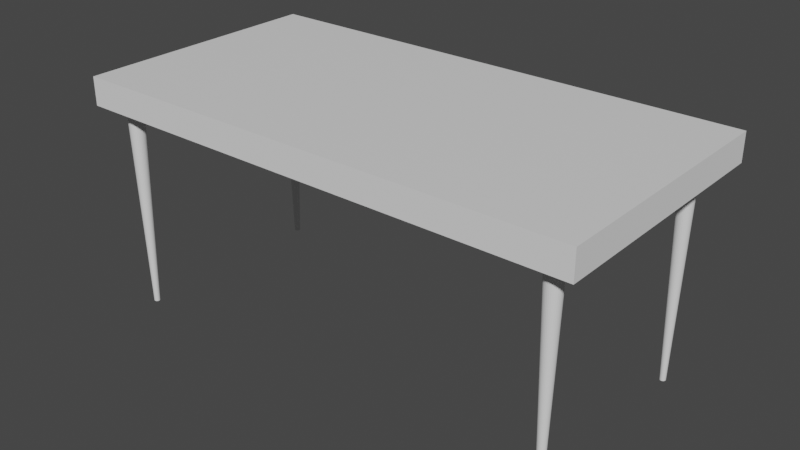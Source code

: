 # Source: Table1.blend  (saved by Blender 3.6.11; exported with 4.5.12 LTS)
import bpy
from mathutils import Matrix  # noqa: F401  (used for matrix-valued properties, if any)

bpy.ops.wm.read_factory_settings(use_empty=True)
scene = bpy.context.scene
scene.name = 'Scene'

# ---- collections
col_collection = bpy.data.collections.new('Collection'); scene.collection.children.link(col_collection)

# ---- materials (node trees are filled in below, after node groups)
mat_material_012 = bpy.data.materials.new('Material.012')
mat_material_012.use_transparent_shadow = False

# ---- material node trees
mat_material_012.use_nodes = True; mat_material_012.node_tree.nodes.clear()
_N = mat_material_012.node_tree.nodes; _L = mat_material_012.node_tree.links
n0 = _N.new('ShaderNodeBsdfPrincipled'); n0.name = 'Principled BSDF'; n0.location = (10, 300)
n0.distribution = 'GGX'
n0.subsurface_method = 'RANDOM_WALK_SKIN'
n0.inputs[3].default_value = 1.45
n0.inputs[27].default_value = (0.0, 0.0, 0.0, 1.0)
n0.inputs[28].default_value = 1.0
n1 = _N.new('ShaderNodeOutputMaterial'); n1.name = 'Material Output'; n1.location = (300, 300)
_L.new(n0.outputs[0], n1.inputs[0])
n1.is_active_output = True

# ---- world
world_world = bpy.data.worlds.new('World'); scene.world = world_world
world_world.use_nodes = True; world_world.node_tree.nodes.clear()
_N = world_world.node_tree.nodes; _L = world_world.node_tree.links
n0 = _N.new('ShaderNodeOutputWorld'); n0.name = 'World Output'; n0.location = (300, 300)
n1 = _N.new('ShaderNodeBackground'); n1.name = 'Background'; n1.location = (10, 300)
n1.inputs[0].default_value = (0.05088, 0.05088, 0.05088, 1.0)
_L.new(n1.outputs[0], n0.inputs[0])
n0.is_active_output = True
world_world.color = (0.05088, 0.05088, 0.05088)
world_world.use_sun_shadow = False
world_world.sun_shadow_jitter_overblur = 0.0

# ---- meshes
me_cube_015 = bpy.data.meshes.new('Cube.015')
me_cube_015.from_pydata([(-1.0, -1.0, -1.0), (-1.0, -1.0, 1.0), (-1.0, 1.0, -1.0), (-1.0, 1.0, 1.0), (1.0, -1.0, -1.0), (1.0, -1.0, 1.0), (1.0, 1.0, -1.0), (1.0, 1.0, 1.0)], [], [(0, 1, 3, 2), (2, 3, 7, 6), (6, 7, 5, 4), (4, 5, 1, 0)])
_uv = me_cube_015.uv_layers.new(name='UVMap')
_uv.uv.foreach_set('vector', [0.375, 0.0, 0.625, 0.0, 0.625, 0.25, 0.375, 0.25, 0.375, 0.25, 0.625, 0.25, 0.625, 0.5, 0.375, 0.5, 0.375, 0.5, 0.625, 0.5, 0.625, 0.75, 0.375, 0.75, 0.375, 0.75, 0.625, 0.75, 0.625, 1.0, 0.375, 1.0])
me_cube_015.update()
me_cube_016 = bpy.data.meshes.new('Cube.016')
me_cube_016.from_pydata([(-1.0, -1.0, -1.0), (-1.0, -1.0, 1.0), (-1.0, 1.0, -1.0), (-1.0, 1.0, 1.0), (1.0, -1.0, -1.0), (1.0, -1.0, 1.0), (1.0, 1.0, -1.0), (1.0, 1.0, 1.0)], [], [(2, 6, 4, 0), (7, 3, 1, 5)])
_uv = me_cube_016.uv_layers.new(name='UVMap')
_uv.uv.foreach_set('vector', [0.125, 0.5, 0.375, 0.5, 0.375, 0.75, 0.125, 0.75, 0.625, 0.5, 0.875, 0.5, 0.875, 0.75, 0.625, 0.75])
me_cube_016.materials.append(mat_material_012)
me_cube_016.update()
me_cylinder_007 = bpy.data.meshes.new('Cylinder.007')
me_cylinder_007.from_pydata([(-5.003e-06, 0.3442, -23.98), (0.0, 1.0, 1.0), (0.06715, 0.3376, -23.98), (0.1951, 0.9808, 1.0), (0.1317, 0.318, -23.98), (0.3827, 0.9239, 1.0), (0.1912, 0.2862, -23.98), (0.5556, 0.8315, 1.0), (0.2434, 0.2434, -23.98), (0.7071, 0.7071, 1.0), (0.2862, 0.1912, -23.98), (0.8315, 0.5556, 1.0), (0.318, 0.1317, -23.98), (0.9239, 0.3827, 1.0), (0.3376, 0.06716, -23.98), (0.9808, 0.1951, 1.0), (0.3442, 1.001e-05, -23.98), (1.0, 0.0, 1.0), (0.3376, -0.06714, -23.98), (0.9808, -0.1951, 1.0), (0.318, -0.1317, -23.98), (0.9239, -0.3827, 1.0), (0.2862, -0.1912, -23.98), (0.8315, -0.5556, 1.0), (0.2434, -0.2434, -23.98), (0.7071, -0.7071, 1.0), (0.1912, -0.2862, -23.98), (0.5556, -0.8315, 1.0), (0.1317, -0.318, -23.98), (0.3827, -0.9239, 1.0), (0.06715, -0.3376, -23.98), (0.1951, -0.9808, 1.0), (-5.003e-06, -0.3442, -23.98), (0.0, -1.0, 1.0), (-0.06716, -0.3376, -23.98), (-0.1951, -0.9808, 1.0), (-0.1317, -0.318, -23.98), (-0.3827, -0.9239, 1.0), (-0.1912, -0.2862, -23.98), (-0.5556, -0.8315, 1.0), (-0.2434, -0.2434, -23.98), (-0.7071, -0.7071, 1.0), (-0.2862, -0.1912, -23.98), (-0.8315, -0.5556, 1.0), (-0.318, -0.1317, -23.98), (-0.9239, -0.3827, 1.0), (-0.3376, -0.06714, -23.98), (-0.9808, -0.1951, 1.0), (-0.3442, 1.001e-05, -23.98), (-1.0, 0.0, 1.0), (-0.3376, 0.06716, -23.98), (-0.9808, 0.1951, 1.0), (-0.318, 0.1317, -23.98), (-0.9239, 0.3827, 1.0), (-0.2862, 0.1912, -23.98), (-0.8315, 0.5556, 1.0), (-0.2434, 0.2434, -23.98), (-0.7071, 0.7071, 1.0), (-0.1912, 0.2862, -23.98), (-0.5556, 0.8315, 1.0), (-0.1317, 0.318, -23.98), (-0.3827, 0.9239, 1.0), (-0.06716, 0.3376, -23.98), (-0.1951, 0.9808, 1.0)], [], [(0, 1, 3, 2), (2, 3, 5, 4), (4, 5, 7, 6), (6, 7, 9, 8), (8, 9, 11, 10), (10, 11, 13, 12), (12, 13, 15, 14), (14, 15, 17, 16), (16, 17, 19, 18), (18, 19, 21, 20), (20, 21, 23, 22), (22, 23, 25, 24), (24, 25, 27, 26), (26, 27, 29, 28), (28, 29, 31, 30), (30, 31, 33, 32), (32, 33, 35, 34), (34, 35, 37, 36), (36, 37, 39, 38), (38, 39, 41, 40), (40, 41, 43, 42), (42, 43, 45, 44), (44, 45, 47, 46), (46, 47, 49, 48), (48, 49, 51, 50), (50, 51, 53, 52), (52, 53, 55, 54), (54, 55, 57, 56), (56, 57, 59, 58), (58, 59, 61, 60), (3, 1, 63, 61, 59, 57, 55, 53, 51, 49, 47, 45, 43, 41, 39, 37, 35, 33, 31, 29, 27, 25, 23, 21, 19, 17, 15, 13, 11, 9, 7, 5), (60, 61, 63, 62), (62, 63, 1, 0), (0, 2, 4, 6, 8, 10, 12, 14, 16, 18, 20, 22, 24, 26, 28, 30, 32, 34, 36, 38, 40, 42, 44, 46, 48, 50, 52, 54, 56, 58, 60, 62)])
_uv = me_cylinder_007.uv_layers.new(name='UVMap')
_uv.uv.foreach_set('vector', [1.0, 0.5, 1.0, 1.0, 0.9688, 1.0, 0.9688, 0.5, 0.9688, 0.5, 0.9688, 1.0, 0.9375, 1.0, 0.9375, 0.5, 0.9375, 0.5, 0.9375, 1.0, 0.9062, 1.0, 0.9062, 0.5, 0.9062, 0.5, 0.9062, 1.0, 0.875, 1.0, 0.875, 0.5, 0.875, 0.5, 0.875, 1.0, 0.8438, 1.0, 0.8438, 0.5, 0.8438, 0.5, 0.8438, 1.0, 0.8125, 1.0, 0.8125, 0.5, 0.8125, 0.5, 0.8125, 1.0, 0.7812, 1.0, 0.7812, 0.5, 0.7812, 0.5, 0.7812, 1.0, 0.75, 1.0, 0.75, 0.5, 0.75, 0.5, 0.75, 1.0, 0.7188, 1.0, 0.7188, 0.5, 0.7188, 0.5, 0.7188, 1.0, 0.6875, 1.0, 0.6875, 0.5, 0.6875, 0.5, 0.6875, 1.0, 0.6562, 1.0, 0.6562, 0.5, 0.6562, 0.5, 0.6562, 1.0, 0.625, 1.0, 0.625, 0.5, 0.625, 0.5, 0.625, 1.0, 0.5938, 1.0, 0.5938, 0.5, 0.5938, 0.5, 0.5938, 1.0, 0.5625, 1.0, 0.5625, 0.5, 0.5625, 0.5, 0.5625, 1.0, 0.5312, 1.0, 0.5312, 0.5, 0.5312, 0.5, 0.5312, 1.0, 0.5, 1.0, 0.5, 0.5, 0.5, 0.5, 0.5, 1.0, 0.4688, 1.0, 0.4688, 0.5, 0.4688, 0.5, 0.4688, 1.0, 0.4375, 1.0, 0.4375, 0.5, 0.4375, 0.5, 0.4375, 1.0, 0.4062, 1.0, 0.4062, 0.5, 0.4062, 0.5, 0.4062, 1.0, 0.375, 1.0, 0.375, 0.5, 0.375, 0.5, 0.375, 1.0, 0.3438, 1.0, 0.3438, 0.5, 0.3438, 0.5, 0.3438, 1.0, 0.3125, 1.0, 0.3125, 0.5, 0.3125, 0.5, 0.3125, 1.0, 0.2812, 1.0, 0.2812, 0.5, 0.2812, 0.5, 0.2812, 1.0, 0.25, 1.0, 0.25, 0.5, 0.25, 0.5, 0.25, 1.0, 0.2188, 1.0, 0.2188, 0.5, 0.2188, 0.5, 0.2188, 1.0, 0.1875, 1.0, 0.1875, 0.5, 0.1875, 0.5, 0.1875, 1.0, 0.1562, 1.0, 0.1562, 0.5, 0.1562, 0.5, 0.1562, 1.0, 0.125, 1.0, 0.125, 0.5, 0.125, 0.5, 0.125, 1.0, 0.09375, 1.0, 0.09375, 0.5, 0.09375, 0.5, 0.09375, 1.0, 0.0625, 1.0, 0.0625, 0.5, 0.2968, 0.4854, 0.25, 0.49, 0.2032, 0.4854, 0.1582, 0.4717, 0.1167, 0.4496, 0.08029, 0.4197, 0.05045, 0.3833, 0.02827, 0.3418, 0.01461, 0.2968, 0.01, 0.25, 0.01461, 0.2032, 0.02827, 0.1582, 0.05045, 0.1167, 0.08029, 0.08029, 0.1167, 0.05045, 0.1582, 0.02827, 0.2032, 0.01461, 0.25, 0.01, 0.2968, 0.01461, 0.3418, 0.02827, 0.3833, 0.05045, 0.4197, 0.08029, 0.4496, 0.1167, 0.4717, 0.1582, 0.4854, 0.2032, 0.49, 0.25, 0.4854, 0.2968, 0.4717, 0.3418, 0.4496, 0.3833, 0.4197, 0.4197, 0.3833, 0.4496, 0.3418, 0.4717, 0.0625, 0.5, 0.0625, 1.0, 0.03125, 1.0, 0.03125, 0.5, 0.03125, 0.5, 0.03125, 1.0, 0.0, 1.0, 0.0, 0.5, 0.75, 0.49, 0.7968, 0.4854, 0.8418, 0.4717, 0.8833, 0.4496, 0.9197, 0.4197, 0.9496, 0.3833, 0.9717, 0.3418, 0.9854, 0.2968, 0.99, 0.25, 0.9854, 0.2032, 0.9717, 0.1582, 0.9496, 0.1167, 0.9197, 0.08029, 0.8833, 0.05045, 0.8418, 0.02827, 0.7968, 0.01461, 0.75, 0.01, 0.7032, 0.01461, 0.6582, 0.02827, 0.6167, 0.05045, 0.5803, 0.08029, 0.5504, 0.1167, 0.5283, 0.1582, 0.5146, 0.2032, 0.51, 0.25, 0.5146, 0.2968, 0.5283, 0.3418, 0.5504, 0.3833, 0.5803, 0.4197, 0.6167, 0.4496, 0.6582, 0.4717, 0.7032, 0.4854])
me_cylinder_007.update()
me_cylinder_008 = bpy.data.meshes.new('Cylinder.008')
me_cylinder_008.from_pydata([(-5.003e-06, 0.3442, -23.98), (0.0, 1.0, 1.0), (0.06715, 0.3376, -23.98), (0.1951, 0.9808, 1.0), (0.1317, 0.318, -23.98), (0.3827, 0.9239, 1.0), (0.1912, 0.2862, -23.98), (0.5556, 0.8315, 1.0), (0.2434, 0.2434, -23.98), (0.7071, 0.7071, 1.0), (0.2862, 0.1912, -23.98), (0.8315, 0.5556, 1.0), (0.318, 0.1317, -23.98), (0.9239, 0.3827, 1.0), (0.3376, 0.06716, -23.98), (0.9808, 0.1951, 1.0), (0.3442, 1.001e-05, -23.98), (1.0, 0.0, 1.0), (0.3376, -0.06714, -23.98), (0.9808, -0.1951, 1.0), (0.318, -0.1317, -23.98), (0.9239, -0.3827, 1.0), (0.2862, -0.1912, -23.98), (0.8315, -0.5556, 1.0), (0.2434, -0.2434, -23.98), (0.7071, -0.7071, 1.0), (0.1912, -0.2862, -23.98), (0.5556, -0.8315, 1.0), (0.1317, -0.318, -23.98), (0.3827, -0.9239, 1.0), (0.06715, -0.3376, -23.98), (0.1951, -0.9808, 1.0), (-5.003e-06, -0.3442, -23.98), (0.0, -1.0, 1.0), (-0.06716, -0.3376, -23.98), (-0.1951, -0.9808, 1.0), (-0.1317, -0.318, -23.98), (-0.3827, -0.9239, 1.0), (-0.1912, -0.2862, -23.98), (-0.5556, -0.8315, 1.0), (-0.2434, -0.2434, -23.98), (-0.7071, -0.7071, 1.0), (-0.2862, -0.1912, -23.98), (-0.8315, -0.5556, 1.0), (-0.318, -0.1317, -23.98), (-0.9239, -0.3827, 1.0), (-0.3376, -0.06714, -23.98), (-0.9808, -0.1951, 1.0), (-0.3442, 1.001e-05, -23.98), (-1.0, 0.0, 1.0), (-0.3376, 0.06716, -23.98), (-0.9808, 0.1951, 1.0), (-0.318, 0.1317, -23.98), (-0.9239, 0.3827, 1.0), (-0.2862, 0.1912, -23.98), (-0.8315, 0.5556, 1.0), (-0.2434, 0.2434, -23.98), (-0.7071, 0.7071, 1.0), (-0.1912, 0.2862, -23.98), (-0.5556, 0.8315, 1.0), (-0.1317, 0.318, -23.98), (-0.3827, 0.9239, 1.0), (-0.06716, 0.3376, -23.98), (-0.1951, 0.9808, 1.0)], [], [(0, 1, 3, 2), (2, 3, 5, 4), (4, 5, 7, 6), (6, 7, 9, 8), (8, 9, 11, 10), (10, 11, 13, 12), (12, 13, 15, 14), (14, 15, 17, 16), (16, 17, 19, 18), (18, 19, 21, 20), (20, 21, 23, 22), (22, 23, 25, 24), (24, 25, 27, 26), (26, 27, 29, 28), (28, 29, 31, 30), (30, 31, 33, 32), (32, 33, 35, 34), (34, 35, 37, 36), (36, 37, 39, 38), (38, 39, 41, 40), (40, 41, 43, 42), (42, 43, 45, 44), (44, 45, 47, 46), (46, 47, 49, 48), (48, 49, 51, 50), (50, 51, 53, 52), (52, 53, 55, 54), (54, 55, 57, 56), (56, 57, 59, 58), (58, 59, 61, 60), (3, 1, 63, 61, 59, 57, 55, 53, 51, 49, 47, 45, 43, 41, 39, 37, 35, 33, 31, 29, 27, 25, 23, 21, 19, 17, 15, 13, 11, 9, 7, 5), (60, 61, 63, 62), (62, 63, 1, 0), (0, 2, 4, 6, 8, 10, 12, 14, 16, 18, 20, 22, 24, 26, 28, 30, 32, 34, 36, 38, 40, 42, 44, 46, 48, 50, 52, 54, 56, 58, 60, 62)])
_uv = me_cylinder_008.uv_layers.new(name='UVMap')
_uv.uv.foreach_set('vector', [1.0, 0.5, 1.0, 1.0, 0.9688, 1.0, 0.9688, 0.5, 0.9688, 0.5, 0.9688, 1.0, 0.9375, 1.0, 0.9375, 0.5, 0.9375, 0.5, 0.9375, 1.0, 0.9062, 1.0, 0.9062, 0.5, 0.9062, 0.5, 0.9062, 1.0, 0.875, 1.0, 0.875, 0.5, 0.875, 0.5, 0.875, 1.0, 0.8438, 1.0, 0.8438, 0.5, 0.8438, 0.5, 0.8438, 1.0, 0.8125, 1.0, 0.8125, 0.5, 0.8125, 0.5, 0.8125, 1.0, 0.7812, 1.0, 0.7812, 0.5, 0.7812, 0.5, 0.7812, 1.0, 0.75, 1.0, 0.75, 0.5, 0.75, 0.5, 0.75, 1.0, 0.7188, 1.0, 0.7188, 0.5, 0.7188, 0.5, 0.7188, 1.0, 0.6875, 1.0, 0.6875, 0.5, 0.6875, 0.5, 0.6875, 1.0, 0.6562, 1.0, 0.6562, 0.5, 0.6562, 0.5, 0.6562, 1.0, 0.625, 1.0, 0.625, 0.5, 0.625, 0.5, 0.625, 1.0, 0.5938, 1.0, 0.5938, 0.5, 0.5938, 0.5, 0.5938, 1.0, 0.5625, 1.0, 0.5625, 0.5, 0.5625, 0.5, 0.5625, 1.0, 0.5312, 1.0, 0.5312, 0.5, 0.5312, 0.5, 0.5312, 1.0, 0.5, 1.0, 0.5, 0.5, 0.5, 0.5, 0.5, 1.0, 0.4688, 1.0, 0.4688, 0.5, 0.4688, 0.5, 0.4688, 1.0, 0.4375, 1.0, 0.4375, 0.5, 0.4375, 0.5, 0.4375, 1.0, 0.4062, 1.0, 0.4062, 0.5, 0.4062, 0.5, 0.4062, 1.0, 0.375, 1.0, 0.375, 0.5, 0.375, 0.5, 0.375, 1.0, 0.3438, 1.0, 0.3438, 0.5, 0.3438, 0.5, 0.3438, 1.0, 0.3125, 1.0, 0.3125, 0.5, 0.3125, 0.5, 0.3125, 1.0, 0.2812, 1.0, 0.2812, 0.5, 0.2812, 0.5, 0.2812, 1.0, 0.25, 1.0, 0.25, 0.5, 0.25, 0.5, 0.25, 1.0, 0.2188, 1.0, 0.2188, 0.5, 0.2188, 0.5, 0.2188, 1.0, 0.1875, 1.0, 0.1875, 0.5, 0.1875, 0.5, 0.1875, 1.0, 0.1562, 1.0, 0.1562, 0.5, 0.1562, 0.5, 0.1562, 1.0, 0.125, 1.0, 0.125, 0.5, 0.125, 0.5, 0.125, 1.0, 0.09375, 1.0, 0.09375, 0.5, 0.09375, 0.5, 0.09375, 1.0, 0.0625, 1.0, 0.0625, 0.5, 0.2968, 0.4854, 0.25, 0.49, 0.2032, 0.4854, 0.1582, 0.4717, 0.1167, 0.4496, 0.08029, 0.4197, 0.05045, 0.3833, 0.02827, 0.3418, 0.01461, 0.2968, 0.01, 0.25, 0.01461, 0.2032, 0.02827, 0.1582, 0.05045, 0.1167, 0.08029, 0.08029, 0.1167, 0.05045, 0.1582, 0.02827, 0.2032, 0.01461, 0.25, 0.01, 0.2968, 0.01461, 0.3418, 0.02827, 0.3833, 0.05045, 0.4197, 0.08029, 0.4496, 0.1167, 0.4717, 0.1582, 0.4854, 0.2032, 0.49, 0.25, 0.4854, 0.2968, 0.4717, 0.3418, 0.4496, 0.3833, 0.4197, 0.4197, 0.3833, 0.4496, 0.3418, 0.4717, 0.0625, 0.5, 0.0625, 1.0, 0.03125, 1.0, 0.03125, 0.5, 0.03125, 0.5, 0.03125, 1.0, 0.0, 1.0, 0.0, 0.5, 0.75, 0.49, 0.7968, 0.4854, 0.8418, 0.4717, 0.8833, 0.4496, 0.9197, 0.4197, 0.9496, 0.3833, 0.9717, 0.3418, 0.9854, 0.2968, 0.99, 0.25, 0.9854, 0.2032, 0.9717, 0.1582, 0.9496, 0.1167, 0.9197, 0.08029, 0.8833, 0.05045, 0.8418, 0.02827, 0.7968, 0.01461, 0.75, 0.01, 0.7032, 0.01461, 0.6582, 0.02827, 0.6167, 0.05045, 0.5803, 0.08029, 0.5504, 0.1167, 0.5283, 0.1582, 0.5146, 0.2032, 0.51, 0.25, 0.5146, 0.2968, 0.5283, 0.3418, 0.5504, 0.3833, 0.5803, 0.4197, 0.6167, 0.4496, 0.6582, 0.4717, 0.7032, 0.4854])
me_cylinder_008.update()
me_cylinder_009 = bpy.data.meshes.new('Cylinder.009')
me_cylinder_009.from_pydata([(-5.003e-06, 0.3442, -23.98), (0.0, 1.0, 1.0), (0.06715, 0.3376, -23.98), (0.1951, 0.9808, 1.0), (0.1317, 0.318, -23.98), (0.3827, 0.9239, 1.0), (0.1912, 0.2862, -23.98), (0.5556, 0.8315, 1.0), (0.2434, 0.2434, -23.98), (0.7071, 0.7071, 1.0), (0.2862, 0.1912, -23.98), (0.8315, 0.5556, 1.0), (0.318, 0.1317, -23.98), (0.9239, 0.3827, 1.0), (0.3376, 0.06716, -23.98), (0.9808, 0.1951, 1.0), (0.3442, 1.001e-05, -23.98), (1.0, 0.0, 1.0), (0.3376, -0.06714, -23.98), (0.9808, -0.1951, 1.0), (0.318, -0.1317, -23.98), (0.9239, -0.3827, 1.0), (0.2862, -0.1912, -23.98), (0.8315, -0.5556, 1.0), (0.2434, -0.2434, -23.98), (0.7071, -0.7071, 1.0), (0.1912, -0.2862, -23.98), (0.5556, -0.8315, 1.0), (0.1317, -0.318, -23.98), (0.3827, -0.9239, 1.0), (0.06715, -0.3376, -23.98), (0.1951, -0.9808, 1.0), (-5.003e-06, -0.3442, -23.98), (0.0, -1.0, 1.0), (-0.06716, -0.3376, -23.98), (-0.1951, -0.9808, 1.0), (-0.1317, -0.318, -23.98), (-0.3827, -0.9239, 1.0), (-0.1912, -0.2862, -23.98), (-0.5556, -0.8315, 1.0), (-0.2434, -0.2434, -23.98), (-0.7071, -0.7071, 1.0), (-0.2862, -0.1912, -23.98), (-0.8315, -0.5556, 1.0), (-0.318, -0.1317, -23.98), (-0.9239, -0.3827, 1.0), (-0.3376, -0.06714, -23.98), (-0.9808, -0.1951, 1.0), (-0.3442, 1.001e-05, -23.98), (-1.0, 0.0, 1.0), (-0.3376, 0.06716, -23.98), (-0.9808, 0.1951, 1.0), (-0.318, 0.1317, -23.98), (-0.9239, 0.3827, 1.0), (-0.2862, 0.1912, -23.98), (-0.8315, 0.5556, 1.0), (-0.2434, 0.2434, -23.98), (-0.7071, 0.7071, 1.0), (-0.1912, 0.2862, -23.98), (-0.5556, 0.8315, 1.0), (-0.1317, 0.318, -23.98), (-0.3827, 0.9239, 1.0), (-0.06716, 0.3376, -23.98), (-0.1951, 0.9808, 1.0)], [], [(0, 1, 3, 2), (2, 3, 5, 4), (4, 5, 7, 6), (6, 7, 9, 8), (8, 9, 11, 10), (10, 11, 13, 12), (12, 13, 15, 14), (14, 15, 17, 16), (16, 17, 19, 18), (18, 19, 21, 20), (20, 21, 23, 22), (22, 23, 25, 24), (24, 25, 27, 26), (26, 27, 29, 28), (28, 29, 31, 30), (30, 31, 33, 32), (32, 33, 35, 34), (34, 35, 37, 36), (36, 37, 39, 38), (38, 39, 41, 40), (40, 41, 43, 42), (42, 43, 45, 44), (44, 45, 47, 46), (46, 47, 49, 48), (48, 49, 51, 50), (50, 51, 53, 52), (52, 53, 55, 54), (54, 55, 57, 56), (56, 57, 59, 58), (58, 59, 61, 60), (3, 1, 63, 61, 59, 57, 55, 53, 51, 49, 47, 45, 43, 41, 39, 37, 35, 33, 31, 29, 27, 25, 23, 21, 19, 17, 15, 13, 11, 9, 7, 5), (60, 61, 63, 62), (62, 63, 1, 0), (0, 2, 4, 6, 8, 10, 12, 14, 16, 18, 20, 22, 24, 26, 28, 30, 32, 34, 36, 38, 40, 42, 44, 46, 48, 50, 52, 54, 56, 58, 60, 62)])
_uv = me_cylinder_009.uv_layers.new(name='UVMap')
_uv.uv.foreach_set('vector', [1.0, 0.5, 1.0, 1.0, 0.9688, 1.0, 0.9688, 0.5, 0.9688, 0.5, 0.9688, 1.0, 0.9375, 1.0, 0.9375, 0.5, 0.9375, 0.5, 0.9375, 1.0, 0.9062, 1.0, 0.9062, 0.5, 0.9062, 0.5, 0.9062, 1.0, 0.875, 1.0, 0.875, 0.5, 0.875, 0.5, 0.875, 1.0, 0.8438, 1.0, 0.8438, 0.5, 0.8438, 0.5, 0.8438, 1.0, 0.8125, 1.0, 0.8125, 0.5, 0.8125, 0.5, 0.8125, 1.0, 0.7812, 1.0, 0.7812, 0.5, 0.7812, 0.5, 0.7812, 1.0, 0.75, 1.0, 0.75, 0.5, 0.75, 0.5, 0.75, 1.0, 0.7188, 1.0, 0.7188, 0.5, 0.7188, 0.5, 0.7188, 1.0, 0.6875, 1.0, 0.6875, 0.5, 0.6875, 0.5, 0.6875, 1.0, 0.6562, 1.0, 0.6562, 0.5, 0.6562, 0.5, 0.6562, 1.0, 0.625, 1.0, 0.625, 0.5, 0.625, 0.5, 0.625, 1.0, 0.5938, 1.0, 0.5938, 0.5, 0.5938, 0.5, 0.5938, 1.0, 0.5625, 1.0, 0.5625, 0.5, 0.5625, 0.5, 0.5625, 1.0, 0.5312, 1.0, 0.5312, 0.5, 0.5312, 0.5, 0.5312, 1.0, 0.5, 1.0, 0.5, 0.5, 0.5, 0.5, 0.5, 1.0, 0.4688, 1.0, 0.4688, 0.5, 0.4688, 0.5, 0.4688, 1.0, 0.4375, 1.0, 0.4375, 0.5, 0.4375, 0.5, 0.4375, 1.0, 0.4062, 1.0, 0.4062, 0.5, 0.4062, 0.5, 0.4062, 1.0, 0.375, 1.0, 0.375, 0.5, 0.375, 0.5, 0.375, 1.0, 0.3438, 1.0, 0.3438, 0.5, 0.3438, 0.5, 0.3438, 1.0, 0.3125, 1.0, 0.3125, 0.5, 0.3125, 0.5, 0.3125, 1.0, 0.2812, 1.0, 0.2812, 0.5, 0.2812, 0.5, 0.2812, 1.0, 0.25, 1.0, 0.25, 0.5, 0.25, 0.5, 0.25, 1.0, 0.2188, 1.0, 0.2188, 0.5, 0.2188, 0.5, 0.2188, 1.0, 0.1875, 1.0, 0.1875, 0.5, 0.1875, 0.5, 0.1875, 1.0, 0.1562, 1.0, 0.1562, 0.5, 0.1562, 0.5, 0.1562, 1.0, 0.125, 1.0, 0.125, 0.5, 0.125, 0.5, 0.125, 1.0, 0.09375, 1.0, 0.09375, 0.5, 0.09375, 0.5, 0.09375, 1.0, 0.0625, 1.0, 0.0625, 0.5, 0.2968, 0.4854, 0.25, 0.49, 0.2032, 0.4854, 0.1582, 0.4717, 0.1167, 0.4496, 0.08029, 0.4197, 0.05045, 0.3833, 0.02827, 0.3418, 0.01461, 0.2968, 0.01, 0.25, 0.01461, 0.2032, 0.02827, 0.1582, 0.05045, 0.1167, 0.08029, 0.08029, 0.1167, 0.05045, 0.1582, 0.02827, 0.2032, 0.01461, 0.25, 0.01, 0.2968, 0.01461, 0.3418, 0.02827, 0.3833, 0.05045, 0.4197, 0.08029, 0.4496, 0.1167, 0.4717, 0.1582, 0.4854, 0.2032, 0.49, 0.25, 0.4854, 0.2968, 0.4717, 0.3418, 0.4496, 0.3833, 0.4197, 0.4197, 0.3833, 0.4496, 0.3418, 0.4717, 0.0625, 0.5, 0.0625, 1.0, 0.03125, 1.0, 0.03125, 0.5, 0.03125, 0.5, 0.03125, 1.0, 0.0, 1.0, 0.0, 0.5, 0.75, 0.49, 0.7968, 0.4854, 0.8418, 0.4717, 0.8833, 0.4496, 0.9197, 0.4197, 0.9496, 0.3833, 0.9717, 0.3418, 0.9854, 0.2968, 0.99, 0.25, 0.9854, 0.2032, 0.9717, 0.1582, 0.9496, 0.1167, 0.9197, 0.08029, 0.8833, 0.05045, 0.8418, 0.02827, 0.7968, 0.01461, 0.75, 0.01, 0.7032, 0.01461, 0.6582, 0.02827, 0.6167, 0.05045, 0.5803, 0.08029, 0.5504, 0.1167, 0.5283, 0.1582, 0.5146, 0.2032, 0.51, 0.25, 0.5146, 0.2968, 0.5283, 0.3418, 0.5504, 0.3833, 0.5803, 0.4197, 0.6167, 0.4496, 0.6582, 0.4717, 0.7032, 0.4854])
me_cylinder_009.update()
me_cylinder_010 = bpy.data.meshes.new('Cylinder.010')
me_cylinder_010.from_pydata([(-5.003e-06, 0.3442, -23.98), (0.0, 1.0, 1.0), (0.06715, 0.3376, -23.98), (0.1951, 0.9808, 1.0), (0.1317, 0.318, -23.98), (0.3827, 0.9239, 1.0), (0.1912, 0.2862, -23.98), (0.5556, 0.8315, 1.0), (0.2434, 0.2434, -23.98), (0.7071, 0.7071, 1.0), (0.2862, 0.1912, -23.98), (0.8315, 0.5556, 1.0), (0.318, 0.1317, -23.98), (0.9239, 0.3827, 1.0), (0.3376, 0.06716, -23.98), (0.9808, 0.1951, 1.0), (0.3442, 1.001e-05, -23.98), (1.0, 0.0, 1.0), (0.3376, -0.06714, -23.98), (0.9808, -0.1951, 1.0), (0.318, -0.1317, -23.98), (0.9239, -0.3827, 1.0), (0.2862, -0.1912, -23.98), (0.8315, -0.5556, 1.0), (0.2434, -0.2434, -23.98), (0.7071, -0.7071, 1.0), (0.1912, -0.2862, -23.98), (0.5556, -0.8315, 1.0), (0.1317, -0.318, -23.98), (0.3827, -0.9239, 1.0), (0.06715, -0.3376, -23.98), (0.1951, -0.9808, 1.0), (-5.003e-06, -0.3442, -23.98), (0.0, -1.0, 1.0), (-0.06716, -0.3376, -23.98), (-0.1951, -0.9808, 1.0), (-0.1317, -0.318, -23.98), (-0.3827, -0.9239, 1.0), (-0.1912, -0.2862, -23.98), (-0.5556, -0.8315, 1.0), (-0.2434, -0.2434, -23.98), (-0.7071, -0.7071, 1.0), (-0.2862, -0.1912, -23.98), (-0.8315, -0.5556, 1.0), (-0.318, -0.1317, -23.98), (-0.9239, -0.3827, 1.0), (-0.3376, -0.06714, -23.98), (-0.9808, -0.1951, 1.0), (-0.3442, 1.001e-05, -23.98), (-1.0, 0.0, 1.0), (-0.3376, 0.06716, -23.98), (-0.9808, 0.1951, 1.0), (-0.318, 0.1317, -23.98), (-0.9239, 0.3827, 1.0), (-0.2862, 0.1912, -23.98), (-0.8315, 0.5556, 1.0), (-0.2434, 0.2434, -23.98), (-0.7071, 0.7071, 1.0), (-0.1912, 0.2862, -23.98), (-0.5556, 0.8315, 1.0), (-0.1317, 0.318, -23.98), (-0.3827, 0.9239, 1.0), (-0.06716, 0.3376, -23.98), (-0.1951, 0.9808, 1.0)], [], [(0, 1, 3, 2), (2, 3, 5, 4), (4, 5, 7, 6), (6, 7, 9, 8), (8, 9, 11, 10), (10, 11, 13, 12), (12, 13, 15, 14), (14, 15, 17, 16), (16, 17, 19, 18), (18, 19, 21, 20), (20, 21, 23, 22), (22, 23, 25, 24), (24, 25, 27, 26), (26, 27, 29, 28), (28, 29, 31, 30), (30, 31, 33, 32), (32, 33, 35, 34), (34, 35, 37, 36), (36, 37, 39, 38), (38, 39, 41, 40), (40, 41, 43, 42), (42, 43, 45, 44), (44, 45, 47, 46), (46, 47, 49, 48), (48, 49, 51, 50), (50, 51, 53, 52), (52, 53, 55, 54), (54, 55, 57, 56), (56, 57, 59, 58), (58, 59, 61, 60), (3, 1, 63, 61, 59, 57, 55, 53, 51, 49, 47, 45, 43, 41, 39, 37, 35, 33, 31, 29, 27, 25, 23, 21, 19, 17, 15, 13, 11, 9, 7, 5), (60, 61, 63, 62), (62, 63, 1, 0), (0, 2, 4, 6, 8, 10, 12, 14, 16, 18, 20, 22, 24, 26, 28, 30, 32, 34, 36, 38, 40, 42, 44, 46, 48, 50, 52, 54, 56, 58, 60, 62)])
_uv = me_cylinder_010.uv_layers.new(name='UVMap')
_uv.uv.foreach_set('vector', [1.0, 0.5, 1.0, 1.0, 0.9688, 1.0, 0.9688, 0.5, 0.9688, 0.5, 0.9688, 1.0, 0.9375, 1.0, 0.9375, 0.5, 0.9375, 0.5, 0.9375, 1.0, 0.9062, 1.0, 0.9062, 0.5, 0.9062, 0.5, 0.9062, 1.0, 0.875, 1.0, 0.875, 0.5, 0.875, 0.5, 0.875, 1.0, 0.8438, 1.0, 0.8438, 0.5, 0.8438, 0.5, 0.8438, 1.0, 0.8125, 1.0, 0.8125, 0.5, 0.8125, 0.5, 0.8125, 1.0, 0.7812, 1.0, 0.7812, 0.5, 0.7812, 0.5, 0.7812, 1.0, 0.75, 1.0, 0.75, 0.5, 0.75, 0.5, 0.75, 1.0, 0.7188, 1.0, 0.7188, 0.5, 0.7188, 0.5, 0.7188, 1.0, 0.6875, 1.0, 0.6875, 0.5, 0.6875, 0.5, 0.6875, 1.0, 0.6562, 1.0, 0.6562, 0.5, 0.6562, 0.5, 0.6562, 1.0, 0.625, 1.0, 0.625, 0.5, 0.625, 0.5, 0.625, 1.0, 0.5938, 1.0, 0.5938, 0.5, 0.5938, 0.5, 0.5938, 1.0, 0.5625, 1.0, 0.5625, 0.5, 0.5625, 0.5, 0.5625, 1.0, 0.5312, 1.0, 0.5312, 0.5, 0.5312, 0.5, 0.5312, 1.0, 0.5, 1.0, 0.5, 0.5, 0.5, 0.5, 0.5, 1.0, 0.4688, 1.0, 0.4688, 0.5, 0.4688, 0.5, 0.4688, 1.0, 0.4375, 1.0, 0.4375, 0.5, 0.4375, 0.5, 0.4375, 1.0, 0.4062, 1.0, 0.4062, 0.5, 0.4062, 0.5, 0.4062, 1.0, 0.375, 1.0, 0.375, 0.5, 0.375, 0.5, 0.375, 1.0, 0.3438, 1.0, 0.3438, 0.5, 0.3438, 0.5, 0.3438, 1.0, 0.3125, 1.0, 0.3125, 0.5, 0.3125, 0.5, 0.3125, 1.0, 0.2812, 1.0, 0.2812, 0.5, 0.2812, 0.5, 0.2812, 1.0, 0.25, 1.0, 0.25, 0.5, 0.25, 0.5, 0.25, 1.0, 0.2188, 1.0, 0.2188, 0.5, 0.2188, 0.5, 0.2188, 1.0, 0.1875, 1.0, 0.1875, 0.5, 0.1875, 0.5, 0.1875, 1.0, 0.1562, 1.0, 0.1562, 0.5, 0.1562, 0.5, 0.1562, 1.0, 0.125, 1.0, 0.125, 0.5, 0.125, 0.5, 0.125, 1.0, 0.09375, 1.0, 0.09375, 0.5, 0.09375, 0.5, 0.09375, 1.0, 0.0625, 1.0, 0.0625, 0.5, 0.2968, 0.4854, 0.25, 0.49, 0.2032, 0.4854, 0.1582, 0.4717, 0.1167, 0.4496, 0.08029, 0.4197, 0.05045, 0.3833, 0.02827, 0.3418, 0.01461, 0.2968, 0.01, 0.25, 0.01461, 0.2032, 0.02827, 0.1582, 0.05045, 0.1167, 0.08029, 0.08029, 0.1167, 0.05045, 0.1582, 0.02827, 0.2032, 0.01461, 0.25, 0.01, 0.2968, 0.01461, 0.3418, 0.02827, 0.3833, 0.05045, 0.4197, 0.08029, 0.4496, 0.1167, 0.4717, 0.1582, 0.4854, 0.2032, 0.49, 0.25, 0.4854, 0.2968, 0.4717, 0.3418, 0.4496, 0.3833, 0.4197, 0.4197, 0.3833, 0.4496, 0.3418, 0.4717, 0.0625, 0.5, 0.0625, 1.0, 0.03125, 1.0, 0.03125, 0.5, 0.03125, 0.5, 0.03125, 1.0, 0.0, 1.0, 0.0, 0.5, 0.75, 0.49, 0.7968, 0.4854, 0.8418, 0.4717, 0.8833, 0.4496, 0.9197, 0.4197, 0.9496, 0.3833, 0.9717, 0.3418, 0.9854, 0.2968, 0.99, 0.25, 0.9854, 0.2032, 0.9717, 0.1582, 0.9496, 0.1167, 0.9197, 0.08029, 0.8833, 0.05045, 0.8418, 0.02827, 0.7968, 0.01461, 0.75, 0.01, 0.7032, 0.01461, 0.6582, 0.02827, 0.6167, 0.05045, 0.5803, 0.08029, 0.5504, 0.1167, 0.5283, 0.1582, 0.5146, 0.2032, 0.51, 0.25, 0.5146, 0.2968, 0.5283, 0.3418, 0.5504, 0.3833, 0.5803, 0.4197, 0.6167, 0.4496, 0.6582, 0.4717, 0.7032, 0.4854])
me_cylinder_010.update()

# ---- objects
ob_table_top_1 = bpy.data.objects.new('Table Top 1', me_cube_015)
ob_table_side_1 = bpy.data.objects.new('Table Side 1', me_cube_016)
ob_leg_4 = bpy.data.objects.new('Leg 4', me_cylinder_007)
ob_leg_3 = bpy.data.objects.new('Leg 3', me_cylinder_008)
ob_leg_2 = bpy.data.objects.new('Leg 2', me_cylinder_009)
ob_leg_1 = bpy.data.objects.new('Leg 1', me_cylinder_010)

# ---- transforms, parenting, visibility, modifiers, constraints
ob_table_top_1.location = (-0.004757, 0.01151, 0.723)
ob_table_top_1.rotation_euler = (0.0, -0.0, 1.571)
ob_table_top_1.scale = (0.8458, 1.683, 0.09296)
ob_table_side_1.location = (-0.004757, 0.01151, 0.723)
ob_table_side_1.rotation_euler = (0.0, -0.0, 1.571)
ob_table_side_1.scale = (0.8458, 1.683, 0.09296)
ob_leg_4.location = (-1.52, 0.6394, 0.5939)
ob_leg_4.rotation_euler = (0.0, -0.0, 1.571)
ob_leg_4.scale = (0.05577, 0.05577, 0.05577)
ob_leg_3.location = (-1.52, -0.6811, 0.5939)
ob_leg_3.rotation_euler = (0.0, -0.0, 1.571)
ob_leg_3.scale = (0.05577, 0.05577, 0.05577)
ob_leg_2.location = (1.488, -0.6811, 0.5939)
ob_leg_2.rotation_euler = (0.0, -0.0, 1.571)
ob_leg_2.scale = (0.05577, 0.05577, 0.05577)
ob_leg_1.location = (1.488, 0.6394, 0.5939)
ob_leg_1.rotation_euler = (0.0, -0.0, 1.571)
ob_leg_1.scale = (0.05577, 0.05577, 0.05577)

# ---- collection membership
col_collection.objects.link(ob_table_top_1)
col_collection.objects.link(ob_table_side_1)
col_collection.objects.link(ob_leg_4)
col_collection.objects.link(ob_leg_3)
col_collection.objects.link(ob_leg_2)
col_collection.objects.link(ob_leg_1)

# ---- scene / render settings (as saved in the file)
scene.frame_start = 1; scene.frame_end = 250; scene.frame_set(1)
scene.render.engine = 'BLENDER_EEVEE_NEXT'
scene.cycles.sampling_pattern = 'TABULATED_SOBOL'
scene.view_settings.view_transform = 'Filmic'
bpy.context.view_layer.update()

# ---- added for rendering (the .blend has no active camera and no usable light): camera, sun
cam_auto = bpy.data.cameras.new('AutoCamera')
cam_auto.lens = 50.0
cam_auto.sensor_width = 36.0
cam_auto.clip_end = 1000.0
ob_auto_camera = bpy.data.objects.new('AutoCamera', cam_auto)
scene.collection.objects.link(ob_auto_camera)
ob_auto_camera.location = (3.76736, -4.51504, 3.054)
ob_auto_camera.rotation_euler = (1.09748, -7.21219e-08, 0.694738)
scene.camera = ob_auto_camera
light_auto_sun = bpy.data.lights.new('AutoSun', 'SUN')
light_auto_sun.energy = 3.0
light_auto_sun.angle = 0.0523599
ob_auto_sun = bpy.data.objects.new('AutoSun', light_auto_sun)
scene.collection.objects.link(ob_auto_sun)
ob_auto_sun.rotation_euler = (0.872665, 0.174533, 0.523599)
bpy.context.view_layer.update()
